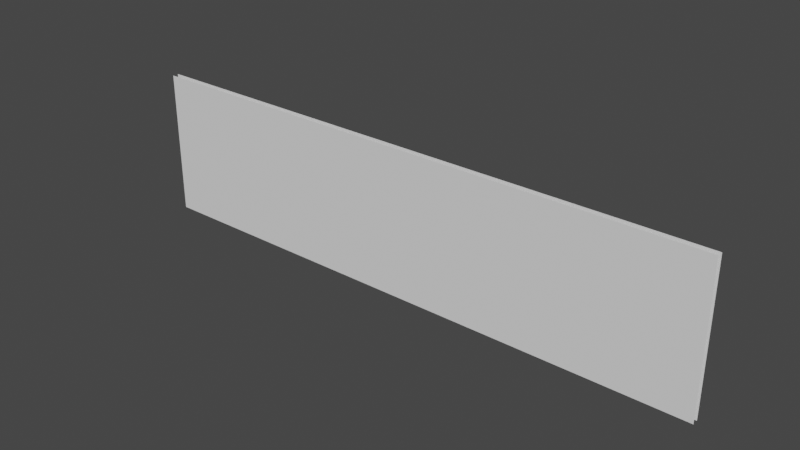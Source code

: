 # Source: Wall.blend  (saved by Blender 2.82.7; exported with 4.5.12 LTS)
import bpy
from mathutils import Matrix  # noqa: F401  (used for matrix-valued properties, if any)

bpy.ops.wm.read_factory_settings(use_empty=True)
scene = bpy.context.scene
scene.name = 'Scene'

# ---- world
world_world = bpy.data.worlds.new('World'); scene.world = world_world
world_world.use_nodes = True; world_world.node_tree.nodes.clear()
_N = world_world.node_tree.nodes; _L = world_world.node_tree.links
n0 = _N.new('ShaderNodeOutputWorld'); n0.name = 'World Output'; n0.location = (300, 300)
n1 = _N.new('ShaderNodeBackground'); n1.name = 'Background'; n1.location = (10, 300)
n1.inputs[0].default_value = (0.05088, 0.05088, 0.05088, 1.0)
_L.new(n1.outputs[0], n0.inputs[0])
n0.is_active_output = True
world_world.color = (0.05088, 0.05088, 0.05088)
world_world.use_sun_shadow = False
world_world.sun_shadow_jitter_overblur = 0.0

# ---- meshes
me_plane = bpy.data.meshes.new('Plane')
me_plane.from_pydata([(-0.5, 0.5, 0.0), (0.5, 0.5, 0.0), (-0.5, 0.5, 0.25), (0.5, 0.5, 0.25), (-0.5, 0.49, 0.25), (-0.5, 0.49, 0.0), (0.5, 0.49, 0.0), (0.5, 0.49, 0.25)], [], [(0, 2, 3, 1), (5, 6, 7, 4)])
_uv = me_plane.uv_layers.new(name='UVMap')
_uv.uv.foreach_set('vector', [0.0, 0.0, 0.0, 1.0, 1.0, 1.0, 1.0, 0.0, 0.0, 0.0, 1.0, 0.0, 1.0, 1.0, 0.0, 1.0])
me_plane.use_remesh_fix_poles = True
me_plane.use_remesh_preserve_attributes = False
me_plane.use_mirror_vertex_groups = False
me_plane.update()

# ---- objects
ob_plane = bpy.data.objects.new('Plane', me_plane)

# ---- transforms, parenting, visibility, modifiers, constraints
ob_plane.location = (0.0, 0.0, 0.0)
ob_plane.lineart.crease_threshold = 0.0

# ---- collection membership
scene.collection.objects.link(ob_plane)

# ---- scene / render settings (as saved in the file)
scene.frame_start = 1; scene.frame_end = 250; scene.frame_set(34)
scene.render.engine = 'BLENDER_EEVEE_NEXT'
scene.cycles.use_denoising = False
scene.cycles.samples = 128
scene.cycles.sampling_pattern = 'TABULATED_SOBOL'
scene.cycles.use_adaptive_sampling = False
scene.cycles.use_light_tree = False
scene.view_settings.view_transform = 'Filmic'
bpy.context.view_layer.update()

# ---- added for rendering (the .blend has no active camera and no usable light): camera, sun
cam_auto = bpy.data.cameras.new('AutoCamera')
cam_auto.lens = 50.0
cam_auto.sensor_width = 36.0
cam_auto.clip_end = 1000.0
ob_auto_camera = bpy.data.objects.new('AutoCamera', cam_auto)
scene.collection.objects.link(ob_auto_camera)
ob_auto_camera.location = (0.953745, -0.649494, 0.887996)
ob_auto_camera.rotation_euler = (1.09748, -7.21219e-08, 0.694738)
scene.camera = ob_auto_camera
light_auto_sun = bpy.data.lights.new('AutoSun', 'SUN')
light_auto_sun.energy = 3.0
light_auto_sun.angle = 0.0523599
ob_auto_sun = bpy.data.objects.new('AutoSun', light_auto_sun)
scene.collection.objects.link(ob_auto_sun)
ob_auto_sun.rotation_euler = (0.872665, 0.174533, 0.523599)
bpy.context.view_layer.update()
